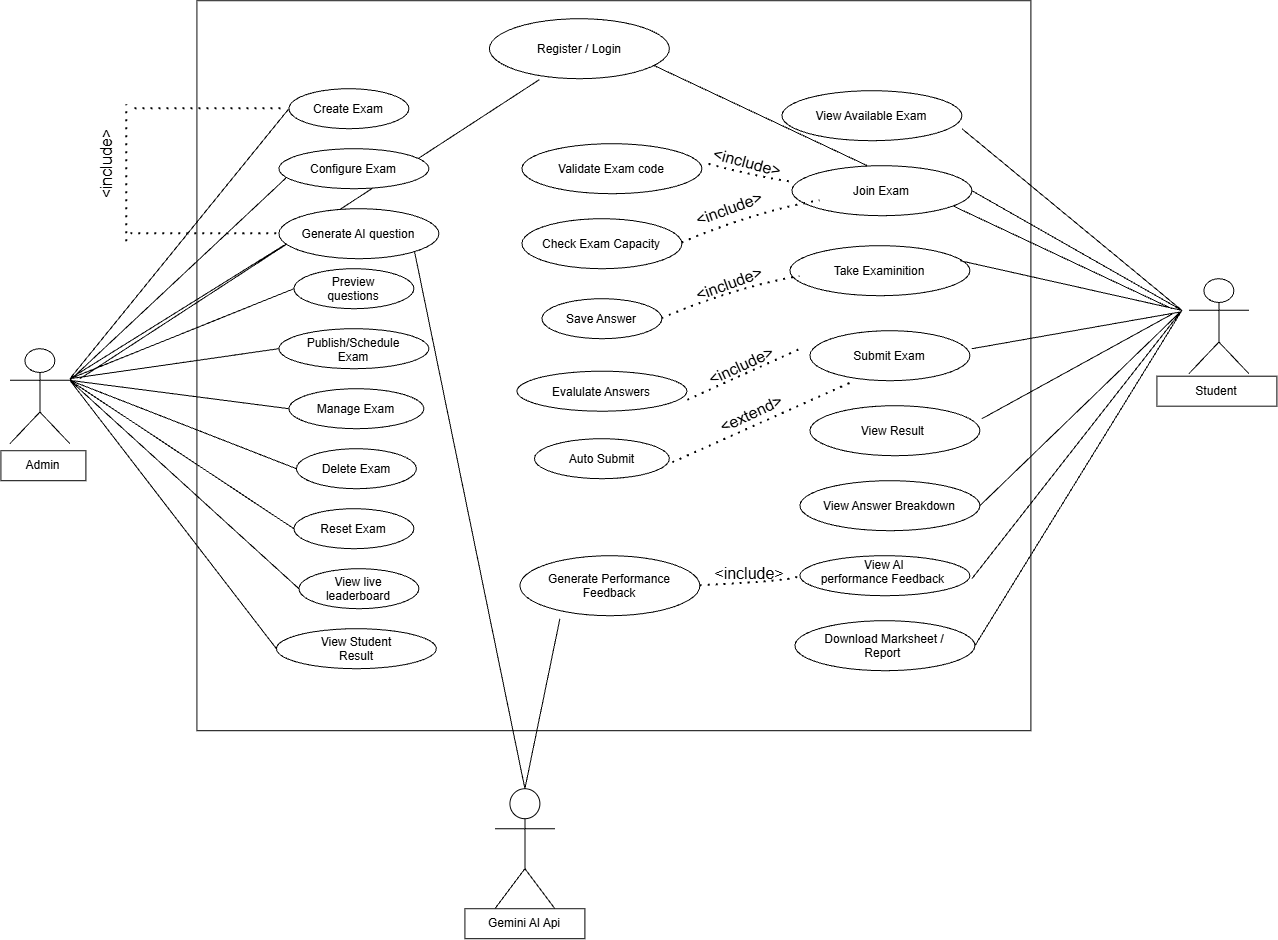

The diagram above was exported from draw.io. Its source (the exported page's mxGraphModel, read from the mxfile embedded in the PNG):
<mxGraphModel dx="1935" dy="1088" grid="1" gridSize="10" guides="1" tooltips="1" connect="1" arrows="1" fold="1" page="1" pageScale="1" pageWidth="1100" pageHeight="850" math="0" shadow="0">
  <root>
    <mxCell id="0" />
    <mxCell id="1" parent="0" />
    <mxCell id="DN2Sug7q33mC5K1hygOr-108" parent="1" style="rounded=0;whiteSpace=wrap;html=1;" value="" vertex="1">
      <mxGeometry height="730" width="834" x="387" y="41" as="geometry" />
    </mxCell>
    <mxCell id="DN2Sug7q33mC5K1hygOr-61" edge="1" parent="1" style="endArrow=none;html=1;rounded=0;fontSize=12;startSize=8;endSize=8;curved=1;" value="">
      <mxGeometry height="50" relative="1" width="50" as="geometry">
        <mxPoint x="839.0969487807065" y="103.4629150796361" as="sourcePoint" />
        <mxPoint x="1362" y="349" as="targetPoint" />
      </mxGeometry>
    </mxCell>
    <mxCell id="DN2Sug7q33mC5K1hygOr-41" edge="1" parent="1" style="endArrow=none;html=1;rounded=0;fontSize=12;startSize=8;endSize=8;curved=1;entryX=0.278;entryY=1.015;entryDx=0;entryDy=0;entryPerimeter=0;" target="DN2Sug7q33mC5K1hygOr-38" value="">
      <mxGeometry height="50" relative="1" width="50" as="geometry">
        <mxPoint x="270" y="419" as="sourcePoint" />
        <mxPoint x="497" y="229" as="targetPoint" />
      </mxGeometry>
    </mxCell>
    <mxCell id="DN2Sug7q33mC5K1hygOr-2" parent="1" style="shape=umlActor;verticalLabelPosition=bottom;verticalAlign=top;html=1;outlineConnect=0;" value="Actor" vertex="1">
      <mxGeometry height="95" width="60" x="200" y="389" as="geometry" />
    </mxCell>
    <mxCell id="DN2Sug7q33mC5K1hygOr-4" parent="1" style="ellipse;whiteSpace=wrap;html=1;shapeInside=1;" value="Create Exam" vertex="1">
      <mxGeometry height="40" width="120" x="479" y="129" as="geometry" />
    </mxCell>
    <mxCell id="DN2Sug7q33mC5K1hygOr-9" parent="1" style="ellipse;whiteSpace=wrap;html=1;shapeInside=1;" value="Configure Exam" vertex="1">
      <mxGeometry height="40" width="150" x="469" y="189" as="geometry" />
    </mxCell>
    <mxCell id="DN2Sug7q33mC5K1hygOr-10" parent="1" style="ellipse;whiteSpace=wrap;html=1;shapeInside=1;" value="Generate AI question" vertex="1">
      <mxGeometry height="50" width="160" x="469" y="249" as="geometry" />
    </mxCell>
    <mxCell id="DN2Sug7q33mC5K1hygOr-12" parent="1" style="ellipse;whiteSpace=wrap;html=1;shapeInside=1;" value="Preview questions" vertex="1">
      <mxGeometry height="40" width="120" x="484" y="309" as="geometry" />
    </mxCell>
    <mxCell id="DN2Sug7q33mC5K1hygOr-13" parent="1" style="ellipse;whiteSpace=wrap;html=1;shapeInside=1;" value="Publish/Schedule Exam" vertex="1">
      <mxGeometry height="40" width="150" x="469" y="369" as="geometry" />
    </mxCell>
    <mxCell id="DN2Sug7q33mC5K1hygOr-14" parent="1" style="ellipse;whiteSpace=wrap;html=1;shapeInside=1;" value="Manage Exam" vertex="1">
      <mxGeometry height="40" width="135" x="479" y="429" as="geometry" />
    </mxCell>
    <mxCell id="DN2Sug7q33mC5K1hygOr-15" parent="1" style="ellipse;whiteSpace=wrap;html=1;shapeInside=1;" value="View Student Result" vertex="1">
      <mxGeometry height="40" width="160" x="466.5" y="669" as="geometry" />
    </mxCell>
    <mxCell id="DN2Sug7q33mC5K1hygOr-16" parent="1" style="ellipse;whiteSpace=wrap;html=1;shapeInside=1;" value="View live leaderboard" vertex="1">
      <mxGeometry height="40" width="120" x="489" y="609" as="geometry" />
    </mxCell>
    <mxCell id="DN2Sug7q33mC5K1hygOr-17" parent="1" style="ellipse;whiteSpace=wrap;html=1;shapeInside=1;" value="Delete Exam" vertex="1">
      <mxGeometry height="40" width="120" x="486.5" y="489" as="geometry" />
    </mxCell>
    <mxCell id="DN2Sug7q33mC5K1hygOr-18" parent="1" style="ellipse;whiteSpace=wrap;html=1;shapeInside=1;" value="Reset Exam" vertex="1">
      <mxGeometry height="40" width="120" x="484" y="549" as="geometry" />
    </mxCell>
    <mxCell id="DN2Sug7q33mC5K1hygOr-20" edge="1" parent="1" style="endArrow=none;html=1;rounded=0;fontSize=12;startSize=8;endSize=8;curved=1;entryX=0;entryY=0.5;entryDx=0;entryDy=0;" target="DN2Sug7q33mC5K1hygOr-4" value="">
      <mxGeometry height="50" relative="1" width="50" as="geometry">
        <mxPoint x="260" y="419" as="sourcePoint" />
        <mxPoint x="310" y="369" as="targetPoint" />
      </mxGeometry>
    </mxCell>
    <mxCell id="DN2Sug7q33mC5K1hygOr-22" edge="1" parent="1" source="DN2Sug7q33mC5K1hygOr-2" style="endArrow=none;html=1;rounded=0;fontSize=12;startSize=8;endSize=8;curved=1;entryX=0.047;entryY=0.733;entryDx=0;entryDy=0;exitX=1;exitY=0.3333333333333333;exitDx=0;exitDy=0;exitPerimeter=0;entryPerimeter=0;" target="DN2Sug7q33mC5K1hygOr-9" value="">
      <mxGeometry height="50" relative="1" width="50" as="geometry">
        <mxPoint x="317.5" y="509" as="sourcePoint" />
        <mxPoint x="387.5" y="239" as="targetPoint" />
      </mxGeometry>
    </mxCell>
    <mxCell id="DN2Sug7q33mC5K1hygOr-23" edge="1" parent="1" style="endArrow=none;html=1;rounded=0;fontSize=12;startSize=8;endSize=8;curved=1;entryX=0.031;entryY=0.733;entryDx=0;entryDy=0;entryPerimeter=0;" target="DN2Sug7q33mC5K1hygOr-10" value="">
      <mxGeometry height="50" relative="1" width="50" as="geometry">
        <mxPoint x="260" y="419" as="sourcePoint" />
        <mxPoint x="330" y="279" as="targetPoint" />
      </mxGeometry>
    </mxCell>
    <mxCell id="DN2Sug7q33mC5K1hygOr-24" edge="1" parent="1" style="endArrow=none;html=1;rounded=0;fontSize=12;startSize=8;endSize=8;curved=1;entryX=0;entryY=0.5;entryDx=0;entryDy=0;" target="DN2Sug7q33mC5K1hygOr-12" value="">
      <mxGeometry height="50" relative="1" width="50" as="geometry">
        <mxPoint x="260" y="419" as="sourcePoint" />
        <mxPoint x="330" y="149" as="targetPoint" />
      </mxGeometry>
    </mxCell>
    <mxCell id="DN2Sug7q33mC5K1hygOr-25" edge="1" parent="1" style="endArrow=none;html=1;rounded=0;fontSize=12;startSize=8;endSize=8;curved=1;entryX=0;entryY=0.5;entryDx=0;entryDy=0;" target="DN2Sug7q33mC5K1hygOr-13" value="">
      <mxGeometry height="50" relative="1" width="50" as="geometry">
        <mxPoint x="260" y="419" as="sourcePoint" />
        <mxPoint x="330" y="349" as="targetPoint" />
      </mxGeometry>
    </mxCell>
    <mxCell id="DN2Sug7q33mC5K1hygOr-26" edge="1" parent="1" source="DN2Sug7q33mC5K1hygOr-2" style="endArrow=none;html=1;rounded=0;fontSize=12;startSize=8;endSize=8;curved=1;entryX=0;entryY=0.5;entryDx=0;entryDy=0;exitX=1;exitY=0.3333333333333333;exitDx=0;exitDy=0;exitPerimeter=0;" target="DN2Sug7q33mC5K1hygOr-14" value="">
      <mxGeometry height="50" relative="1" width="50" as="geometry">
        <mxPoint x="270" y="417.33" as="sourcePoint" />
        <mxPoint x="360" y="489" as="targetPoint" />
      </mxGeometry>
    </mxCell>
    <mxCell id="DN2Sug7q33mC5K1hygOr-27" edge="1" parent="1" source="DN2Sug7q33mC5K1hygOr-2" style="endArrow=none;html=1;rounded=0;fontSize=12;startSize=8;endSize=8;curved=1;exitX=1;exitY=0.3333333333333333;exitDx=0;exitDy=0;exitPerimeter=0;entryX=0;entryY=0.5;entryDx=0;entryDy=0;" target="DN2Sug7q33mC5K1hygOr-17" value="">
      <mxGeometry height="50" relative="1" width="50" as="geometry">
        <mxPoint x="270" y="417.33" as="sourcePoint" />
        <mxPoint x="330" y="499" as="targetPoint" />
      </mxGeometry>
    </mxCell>
    <mxCell id="DN2Sug7q33mC5K1hygOr-28" edge="1" parent="1" source="DN2Sug7q33mC5K1hygOr-2" style="endArrow=none;html=1;rounded=0;fontSize=12;startSize=8;endSize=8;curved=1;entryX=0;entryY=0.5;entryDx=0;entryDy=0;exitX=1;exitY=0.3333333333333333;exitDx=0;exitDy=0;exitPerimeter=0;" target="DN2Sug7q33mC5K1hygOr-18" value="">
      <mxGeometry height="50" relative="1" width="50" as="geometry">
        <mxPoint x="270" y="419" as="sourcePoint" />
        <mxPoint x="340" y="509" as="targetPoint" />
      </mxGeometry>
    </mxCell>
    <mxCell id="DN2Sug7q33mC5K1hygOr-29" edge="1" parent="1" source="DN2Sug7q33mC5K1hygOr-16" style="endArrow=none;html=1;rounded=0;fontSize=12;startSize=8;endSize=8;curved=1;entryX=1;entryY=0.3333333333333333;entryDx=0;entryDy=0;entryPerimeter=0;exitX=0;exitY=0.5;exitDx=0;exitDy=0;" target="DN2Sug7q33mC5K1hygOr-2" value="">
      <mxGeometry height="50" relative="1" width="50" as="geometry">
        <mxPoint x="250" y="809" as="sourcePoint" />
        <mxPoint x="320" y="539" as="targetPoint" />
      </mxGeometry>
    </mxCell>
    <mxCell id="DN2Sug7q33mC5K1hygOr-30" edge="1" parent="1" source="DN2Sug7q33mC5K1hygOr-2" style="endArrow=none;html=1;rounded=0;fontSize=12;startSize=8;endSize=8;curved=1;entryX=0;entryY=0.5;entryDx=0;entryDy=0;exitX=1;exitY=0.3333333333333333;exitDx=0;exitDy=0;exitPerimeter=0;" target="DN2Sug7q33mC5K1hygOr-15" value="">
      <mxGeometry height="50" relative="1" width="50" as="geometry">
        <mxPoint x="250" y="578" as="sourcePoint" />
        <mxPoint x="340.9314575050762" y="673.8578643762689" as="targetPoint" />
      </mxGeometry>
    </mxCell>
    <mxCell id="DN2Sug7q33mC5K1hygOr-32" parent="1" style="ellipse;whiteSpace=wrap;html=1;shapeInside=1;" value="Validate Exam code" vertex="1">
      <mxGeometry height="50" width="180" x="712" y="184" as="geometry" />
    </mxCell>
    <mxCell id="DN2Sug7q33mC5K1hygOr-33" parent="1" style="ellipse;whiteSpace=wrap;html=1;shapeInside=1;" value="Check Exam Capacity" vertex="1">
      <mxGeometry height="50" width="160" x="712" y="259" as="geometry" />
    </mxCell>
    <mxCell id="DN2Sug7q33mC5K1hygOr-34" parent="1" style="ellipse;whiteSpace=wrap;html=1;shapeInside=1;" value="Save Answer" vertex="1">
      <mxGeometry height="40" width="120" x="732" y="339" as="geometry" />
    </mxCell>
    <mxCell id="DN2Sug7q33mC5K1hygOr-35" parent="1" style="ellipse;whiteSpace=wrap;html=1;shapeInside=1;" value="Evalulate Answers" vertex="1">
      <mxGeometry height="40" width="170" x="707" y="411.5" as="geometry" />
    </mxCell>
    <mxCell id="DN2Sug7q33mC5K1hygOr-36" parent="1" style="ellipse;whiteSpace=wrap;html=1;shapeInside=1;" value="Auto Submit" vertex="1">
      <mxGeometry height="40" width="135" x="724.5" y="479" as="geometry" />
    </mxCell>
    <mxCell id="DN2Sug7q33mC5K1hygOr-37" parent="1" style="ellipse;whiteSpace=wrap;html=1;shapeInside=1;" value="Generate Performance Feedback" vertex="1">
      <mxGeometry height="60" width="180" x="710" y="596" as="geometry" />
    </mxCell>
    <mxCell id="DN2Sug7q33mC5K1hygOr-38" parent="1" style="ellipse;whiteSpace=wrap;html=1;shapeInside=1;" value="Register / Login" vertex="1">
      <mxGeometry height="60" width="180" x="679.5" y="59" as="geometry" />
    </mxCell>
    <mxCell id="DN2Sug7q33mC5K1hygOr-42" parent="1" style="ellipse;whiteSpace=wrap;html=1;shapeInside=1;" value="View Available Exam" vertex="1">
      <mxGeometry height="50" width="180" x="972" y="131" as="geometry" />
    </mxCell>
    <mxCell id="DN2Sug7q33mC5K1hygOr-43" parent="1" style="ellipse;whiteSpace=wrap;html=1;shapeInside=1;" value="Join Exam" vertex="1">
      <mxGeometry height="50" width="180" x="982" y="206" as="geometry" />
    </mxCell>
    <mxCell id="DN2Sug7q33mC5K1hygOr-44" parent="1" style="ellipse;whiteSpace=wrap;html=1;shapeInside=1;" value="Take Examinition" vertex="1">
      <mxGeometry height="50" width="180" x="980" y="286" as="geometry" />
    </mxCell>
    <mxCell id="DN2Sug7q33mC5K1hygOr-45" parent="1" style="ellipse;whiteSpace=wrap;html=1;shapeInside=1;" value="Submit Exam" vertex="1">
      <mxGeometry height="50" width="160" x="1000" y="371" as="geometry" />
    </mxCell>
    <mxCell id="DN2Sug7q33mC5K1hygOr-46" parent="1" style="ellipse;whiteSpace=wrap;html=1;shapeInside=1;" value="View Result&amp;nbsp;" vertex="1">
      <mxGeometry height="50" width="170" x="1000" y="446" as="geometry" />
    </mxCell>
    <mxCell id="DN2Sug7q33mC5K1hygOr-47" parent="1" style="ellipse;whiteSpace=wrap;html=1;shapeInside=1;" value="View Answer Breakdown" vertex="1">
      <mxGeometry height="50" width="180" x="990" y="521" as="geometry" />
    </mxCell>
    <mxCell id="DN2Sug7q33mC5K1hygOr-48" parent="1" style="ellipse;whiteSpace=wrap;html=1;shapeInside=1;" value="View AI performance Feedback&amp;nbsp;" vertex="1">
      <mxGeometry height="40" width="170" x="990" y="596" as="geometry" />
    </mxCell>
    <mxCell id="DN2Sug7q33mC5K1hygOr-49" parent="1" style="ellipse;whiteSpace=wrap;html=1;shapeInside=1;" value="Download Marksheet / Report&amp;nbsp;" vertex="1">
      <mxGeometry height="50" width="180" x="985" y="661" as="geometry" />
    </mxCell>
    <mxCell id="DN2Sug7q33mC5K1hygOr-51" parent="1" style="shape=umlActor;verticalLabelPosition=bottom;verticalAlign=top;html=1;outlineConnect=0;" value="Actor" vertex="1">
      <mxGeometry height="95" width="60" x="1379" y="319" as="geometry" />
    </mxCell>
    <mxCell id="DN2Sug7q33mC5K1hygOr-53" edge="1" parent="1" source="DN2Sug7q33mC5K1hygOr-42" style="endArrow=none;html=1;rounded=0;fontSize=12;startSize=8;endSize=8;curved=1;exitX=1;exitY=0.76;exitDx=0;exitDy=0;exitPerimeter=0;entryX=0;entryY=0.3333333333333333;entryDx=0;entryDy=0;entryPerimeter=0;" value="">
      <mxGeometry height="50" relative="1" width="50" as="geometry">
        <mxPoint x="1222" y="558" as="sourcePoint" />
        <mxPoint x="1372" y="350.66666666666674" as="targetPoint" />
      </mxGeometry>
    </mxCell>
    <mxCell id="DN2Sug7q33mC5K1hygOr-54" edge="1" parent="1" source="DN2Sug7q33mC5K1hygOr-43" style="endArrow=none;html=1;rounded=0;fontSize=12;startSize=8;endSize=8;curved=1;entryX=0;entryY=0.3333333333333333;entryDx=0;entryDy=0;entryPerimeter=0;exitX=1;exitY=0.5;exitDx=0;exitDy=0;" value="">
      <mxGeometry height="50" relative="1" width="50" as="geometry">
        <mxPoint x="1302" y="698" as="sourcePoint" />
        <mxPoint x="1372" y="350.66666666666674" as="targetPoint" />
      </mxGeometry>
    </mxCell>
    <mxCell id="DN2Sug7q33mC5K1hygOr-55" edge="1" parent="1" source="DN2Sug7q33mC5K1hygOr-44" style="endArrow=none;html=1;rounded=0;fontSize=12;startSize=8;endSize=8;curved=1;entryX=0;entryY=0.3333333333333333;entryDx=0;entryDy=0;entryPerimeter=0;exitX=0.946;exitY=0.3;exitDx=0;exitDy=0;exitPerimeter=0;" value="">
      <mxGeometry height="50" relative="1" width="50" as="geometry">
        <mxPoint x="1282" y="738" as="sourcePoint" />
        <mxPoint x="1372" y="350.66666666666674" as="targetPoint" />
      </mxGeometry>
    </mxCell>
    <mxCell id="DN2Sug7q33mC5K1hygOr-56" edge="1" parent="1" source="DN2Sug7q33mC5K1hygOr-47" style="endArrow=none;html=1;rounded=0;fontSize=12;startSize=8;endSize=8;curved=1;entryX=0;entryY=0.3333333333333333;entryDx=0;entryDy=0;entryPerimeter=0;exitX=1;exitY=0.5;exitDx=0;exitDy=0;" value="">
      <mxGeometry height="50" relative="1" width="50" as="geometry">
        <mxPoint x="1177" y="591" as="sourcePoint" />
        <mxPoint x="1372" y="350.66666666666674" as="targetPoint" />
      </mxGeometry>
    </mxCell>
    <mxCell id="DN2Sug7q33mC5K1hygOr-57" edge="1" parent="1" style="endArrow=none;html=1;rounded=0;fontSize=12;startSize=8;endSize=8;curved=1;entryX=0.278;entryY=1.015;entryDx=0;entryDy=0;entryPerimeter=0;" value="">
      <mxGeometry height="50" relative="1" width="50" as="geometry">
        <mxPoint x="1162" y="389" as="sourcePoint" />
        <mxPoint x="1372" y="352" as="targetPoint" />
      </mxGeometry>
    </mxCell>
    <mxCell id="DN2Sug7q33mC5K1hygOr-58" edge="1" parent="1" style="endArrow=none;html=1;rounded=0;fontSize=12;startSize=8;endSize=8;curved=1;" value="">
      <mxGeometry height="50" relative="1" width="50" as="geometry">
        <mxPoint x="1172" y="459" as="sourcePoint" />
        <mxPoint x="1362" y="354.5" as="targetPoint" />
      </mxGeometry>
    </mxCell>
    <mxCell id="DN2Sug7q33mC5K1hygOr-59" edge="1" parent="1" style="endArrow=none;html=1;rounded=0;fontSize=12;startSize=8;endSize=8;curved=1;entryX=0;entryY=0.3333333333333333;entryDx=0;entryDy=0;entryPerimeter=0;" value="">
      <mxGeometry height="50" relative="1" width="50" as="geometry">
        <mxPoint x="1162" y="619" as="sourcePoint" />
        <mxPoint x="1372" y="350.66666666666674" as="targetPoint" />
      </mxGeometry>
    </mxCell>
    <mxCell id="DN2Sug7q33mC5K1hygOr-60" edge="1" parent="1" source="DN2Sug7q33mC5K1hygOr-49" style="endArrow=none;html=1;rounded=0;fontSize=12;startSize=8;endSize=8;curved=1;entryX=0;entryY=0.3333333333333333;entryDx=0;entryDy=0;entryPerimeter=0;exitX=1;exitY=0.5;exitDx=0;exitDy=0;" value="">
      <mxGeometry height="50" relative="1" width="50" as="geometry">
        <mxPoint x="1172" y="669" as="sourcePoint" />
        <mxPoint x="1372" y="350.66666666666674" as="targetPoint" />
      </mxGeometry>
    </mxCell>
    <mxCell id="DN2Sug7q33mC5K1hygOr-73" edge="1" parent="1" style="endArrow=none;dashed=1;html=1;dashPattern=1 3;strokeWidth=2;rounded=0;fontSize=12;startSize=8;endSize=8;curved=1;" value="">
      <mxGeometry height="50" relative="1" width="50" as="geometry">
        <mxPoint x="878" y="440.5" as="sourcePoint" />
        <mxPoint x="992" y="389" as="targetPoint" />
      </mxGeometry>
    </mxCell>
    <mxCell id="DN2Sug7q33mC5K1hygOr-74" parent="1" style="text;html=1;whiteSpace=wrap;strokeColor=none;fillColor=none;align=center;verticalAlign=middle;rounded=0;fontSize=16;rotation=-20;" value="&amp;lt;include&amp;gt;" vertex="1">
      <mxGeometry height="30" width="60" x="890" y="309" as="geometry" />
    </mxCell>
    <mxCell id="DN2Sug7q33mC5K1hygOr-76" parent="1" style="text;html=1;whiteSpace=wrap;strokeColor=none;fillColor=none;align=center;verticalAlign=middle;rounded=0;fontSize=16;rotation=-25;" value="&amp;lt;include&amp;gt;" vertex="1">
      <mxGeometry height="30" width="60" x="902.0000604652098" y="391.0034587474116" as="geometry" />
    </mxCell>
    <mxCell id="DN2Sug7q33mC5K1hygOr-77" parent="1" style="text;html=1;whiteSpace=wrap;strokeColor=none;fillColor=none;align=center;verticalAlign=middle;rounded=0;fontSize=16;rotation=-25;" value="&amp;lt;extend&amp;gt;" vertex="1">
      <mxGeometry height="30" width="60" x="912.0000604652098" y="439.0034587474116" as="geometry" />
    </mxCell>
    <mxCell id="DN2Sug7q33mC5K1hygOr-78" edge="1" parent="1" style="endArrow=none;dashed=1;html=1;dashPattern=1 3;strokeWidth=2;rounded=0;fontSize=12;startSize=8;endSize=8;curved=1;entryX=0.259;entryY=1.044;entryDx=0;entryDy=0;entryPerimeter=0;" target="DN2Sug7q33mC5K1hygOr-45" value="">
      <mxGeometry height="50" relative="1" width="50" as="geometry">
        <mxPoint x="863" y="503" as="sourcePoint" />
        <mxPoint x="977" y="451.5" as="targetPoint" />
      </mxGeometry>
    </mxCell>
    <mxCell id="DN2Sug7q33mC5K1hygOr-79" edge="1" parent="1" source="DN2Sug7q33mC5K1hygOr-34" style="endArrow=none;dashed=1;html=1;dashPattern=1 3;strokeWidth=2;rounded=0;fontSize=12;startSize=8;endSize=8;curved=1;entryX=0;entryY=1;entryDx=0;entryDy=0;exitX=1;exitY=0.5;exitDx=0;exitDy=0;" value="">
      <mxGeometry height="50" relative="1" width="50" as="geometry">
        <Array as="points">
          <mxPoint x="922" y="329" />
        </Array>
        <mxPoint x="855.64" y="379" as="sourcePoint" />
        <mxPoint x="990.0003896932109" y="316.6776695296637" as="targetPoint" />
      </mxGeometry>
    </mxCell>
    <mxCell id="DN2Sug7q33mC5K1hygOr-80" parent="1" style="text;html=1;whiteSpace=wrap;strokeColor=none;fillColor=none;align=center;verticalAlign=middle;rounded=0;fontSize=16;rotation=-20;" value="&amp;lt;include&amp;gt;" vertex="1">
      <mxGeometry height="30" width="60" x="890" y="234" as="geometry" />
    </mxCell>
    <mxCell id="DN2Sug7q33mC5K1hygOr-81" edge="1" parent="1" style="endArrow=none;dashed=1;html=1;dashPattern=1 3;strokeWidth=2;rounded=0;fontSize=12;startSize=8;endSize=8;curved=1;entryX=0;entryY=1;entryDx=0;entryDy=0;exitX=1;exitY=0.5;exitDx=0;exitDy=0;" value="">
      <mxGeometry height="50" relative="1" width="50" as="geometry">
        <Array as="points">
          <mxPoint x="942" y="253.32233047033628" />
        </Array>
        <mxPoint x="872" y="283.3223304703363" as="sourcePoint" />
        <mxPoint x="1010.0003896932109" y="241" as="targetPoint" />
      </mxGeometry>
    </mxCell>
    <mxCell id="DN2Sug7q33mC5K1hygOr-90" parent="1" style="text;html=1;whiteSpace=wrap;strokeColor=none;fillColor=none;align=center;verticalAlign=middle;rounded=0;fontSize=16;rotation=15;" value="&amp;lt;include&amp;gt;" vertex="1">
      <mxGeometry height="30" width="60" x="908.0010807734623" y="187.99599361155867" as="geometry" />
    </mxCell>
    <mxCell id="DN2Sug7q33mC5K1hygOr-91" edge="1" parent="1" style="endArrow=none;dashed=1;html=1;dashPattern=1 3;strokeWidth=2;rounded=0;fontSize=12;startSize=8;endSize=8;curved=1;entryX=0.046;entryY=0.3;entryDx=0;entryDy=0;exitX=0;exitY=1;exitDx=0;exitDy=0;entryPerimeter=0;" value="">
      <mxGeometry height="50" relative="1" width="50" as="geometry">
        <Array as="points">
          <mxPoint x="947" y="217.32233047033628" />
        </Array>
        <mxPoint x="899.1410203082526" y="204.72030965281908" as="sourcePoint" />
        <mxPoint x="985.2800000000002" y="223" as="targetPoint" />
      </mxGeometry>
    </mxCell>
    <mxCell id="DN2Sug7q33mC5K1hygOr-92" edge="1" parent="1" source="DN2Sug7q33mC5K1hygOr-37" style="endArrow=none;dashed=1;html=1;dashPattern=1 3;strokeWidth=2;rounded=0;fontSize=12;startSize=8;endSize=8;curved=1;entryX=0;entryY=0.5;entryDx=0;entryDy=0;exitX=1;exitY=0.5;exitDx=0;exitDy=0;" target="DN2Sug7q33mC5K1hygOr-48" value="">
      <mxGeometry height="50" relative="1" width="50" as="geometry">
        <Array as="points">
          <mxPoint x="992" y="621.3223304703363" />
        </Array>
        <mxPoint x="922" y="651.3223304703363" as="sourcePoint" />
        <mxPoint x="1060.0003896932108" y="609" as="targetPoint" />
      </mxGeometry>
    </mxCell>
    <mxCell id="DN2Sug7q33mC5K1hygOr-93" parent="1" style="text;html=1;whiteSpace=wrap;strokeColor=none;fillColor=none;align=center;verticalAlign=middle;rounded=0;fontSize=16;rotation=0;" value="&amp;lt;include&amp;gt;" vertex="1">
      <mxGeometry height="30" width="60" x="909.3210807734623" y="598.3559936115587" as="geometry" />
    </mxCell>
    <mxCell id="DN2Sug7q33mC5K1hygOr-95" parent="1" style="shape=umlActor;verticalLabelPosition=bottom;verticalAlign=top;html=1;outlineConnect=0;" value="Actor" vertex="1">
      <mxGeometry height="120" width="60" x="685" y="829" as="geometry" />
    </mxCell>
    <mxCell id="DN2Sug7q33mC5K1hygOr-98" edge="1" parent="1" source="DN2Sug7q33mC5K1hygOr-10" style="endArrow=none;html=1;rounded=0;fontSize=12;startSize=8;endSize=8;curved=1;exitX=1;exitY=1;exitDx=0;exitDy=0;entryX=0.5;entryY=0;entryDx=0;entryDy=0;entryPerimeter=0;" target="DN2Sug7q33mC5K1hygOr-95" value="">
      <mxGeometry height="50" relative="1" width="50" as="geometry">
        <mxPoint x="536.9999999999986" y="319" as="sourcePoint" />
        <mxPoint x="700" y="864" as="targetPoint" />
      </mxGeometry>
    </mxCell>
    <mxCell id="DN2Sug7q33mC5K1hygOr-99" parent="1" style="rounded=0;whiteSpace=wrap;html=1;" value="Gemini AI Api" vertex="1">
      <mxGeometry height="30" width="120" x="655" y="949" as="geometry" />
    </mxCell>
    <mxCell id="DN2Sug7q33mC5K1hygOr-100" parent="1" style="rounded=0;whiteSpace=wrap;html=1;" value="Student" vertex="1">
      <mxGeometry height="30" width="120" x="1347" y="416.5" as="geometry" />
    </mxCell>
    <mxCell id="DN2Sug7q33mC5K1hygOr-101" parent="1" style="rounded=0;whiteSpace=wrap;html=1;" value="Admin" vertex="1">
      <mxGeometry height="30" width="85" x="191" y="491" as="geometry" />
    </mxCell>
    <mxCell id="DN2Sug7q33mC5K1hygOr-103" edge="1" parent="1" style="endArrow=none;html=1;rounded=0;fontSize=12;startSize=8;endSize=8;curved=1;entryX=0.5;entryY=0;entryDx=0;entryDy=0;entryPerimeter=0;" target="DN2Sug7q33mC5K1hygOr-95" value="">
      <mxGeometry height="50" relative="1" width="50" as="geometry">
        <mxPoint x="750" y="659" as="sourcePoint" />
        <mxPoint x="1019" y="1069" as="targetPoint" />
      </mxGeometry>
    </mxCell>
    <mxCell id="DN2Sug7q33mC5K1hygOr-109" edge="1" parent="1" style="endArrow=none;dashed=1;html=1;dashPattern=1 3;strokeWidth=2;rounded=0;fontSize=12;startSize=8;endSize=8;curved=1;" value="">
      <mxGeometry height="50" relative="1" width="50" as="geometry">
        <mxPoint x="316.73" y="282" as="sourcePoint" />
        <mxPoint x="316.73" y="145" as="targetPoint" />
      </mxGeometry>
    </mxCell>
    <mxCell id="DN2Sug7q33mC5K1hygOr-111" edge="1" parent="1" style="endArrow=none;dashed=1;html=1;dashPattern=1 3;strokeWidth=2;rounded=0;fontSize=12;startSize=8;endSize=8;curved=1;" value="">
      <mxGeometry height="50" relative="1" width="50" as="geometry">
        <mxPoint x="471" y="149" as="sourcePoint" />
        <mxPoint x="321" y="149" as="targetPoint" />
      </mxGeometry>
    </mxCell>
    <mxCell id="DN2Sug7q33mC5K1hygOr-112" edge="1" parent="1" style="endArrow=none;dashed=1;html=1;dashPattern=1 3;strokeWidth=2;rounded=0;fontSize=12;startSize=8;endSize=8;curved=1;entryX=0;entryY=0.5;entryDx=0;entryDy=0;" target="DN2Sug7q33mC5K1hygOr-10" value="">
      <mxGeometry height="50" relative="1" width="50" as="geometry">
        <mxPoint x="321" y="274" as="sourcePoint" />
        <mxPoint x="241" y="199" as="targetPoint" />
      </mxGeometry>
    </mxCell>
    <mxCell id="DN2Sug7q33mC5K1hygOr-113" parent="1" style="text;html=1;whiteSpace=wrap;strokeColor=none;fillColor=none;align=center;verticalAlign=middle;rounded=0;fontSize=16;rotation=-90;" value="&amp;lt;include&amp;gt;" vertex="1">
      <mxGeometry height="30" width="60" x="267" y="189" as="geometry" />
    </mxCell>
  </root>
</mxGraphModel>